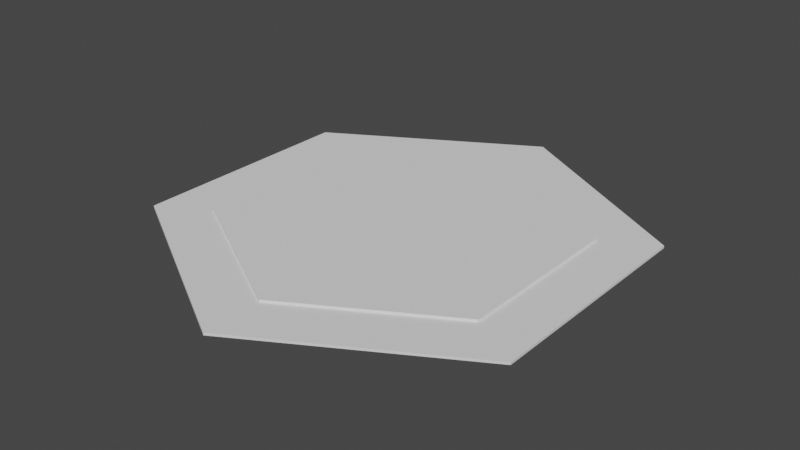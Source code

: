 # Source: purple.blend  (saved by Blender 3.4.6; exported with 4.5.12 LTS)
import bpy
from mathutils import Matrix  # noqa: F401  (used for matrix-valued properties, if any)

bpy.ops.wm.read_factory_settings(use_empty=True)
scene = bpy.context.scene
scene.name = 'Scene'

# ---- collections
col_collection_1 = bpy.data.collections.new('Collection 1'); scene.collection.children.link(col_collection_1)

# ---- world
world_world = bpy.data.worlds.new('World'); scene.world = world_world
world_world.use_nodes = True; world_world.node_tree.nodes.clear()
_N = world_world.node_tree.nodes; _L = world_world.node_tree.links
n0 = _N.new('ShaderNodeOutputWorld'); n0.name = 'World Output'; n0.location = (300, 300)
n1 = _N.new('ShaderNodeBackground'); n1.name = 'Background'; n1.location = (10, 300)
n1.inputs[0].default_value = (0.05088, 0.05088, 0.05088, 1.0)
_L.new(n1.outputs[0], n0.inputs[0])
n0.is_active_output = True
world_world.color = (0.05088, 0.05088, 0.05088)
world_world.use_sun_shadow = False
world_world.sun_shadow_jitter_overblur = 0.0

# ---- meshes
me_cylinder_002 = bpy.data.meshes.new('Cylinder.002')
me_cylinder_002.from_pydata([(0.0, 1.0, -0.005), (0.0, 1.0, 0.005), (0.866, 0.5, -0.005), (0.866, 0.5, 0.005), (0.866, -0.5, -0.005), (0.866, -0.5, 0.005), (0.0, -1.0, -0.005), (0.0, -1.0, 0.005), (-0.866, -0.5, -0.005), (-0.866, -0.5, 0.005), (-0.866, 0.5, -0.005), (-0.866, 0.5, 0.005)], [], [(0, 1, 3, 2), (2, 3, 5, 4), (4, 5, 7, 6), (6, 7, 9, 8), (3, 1, 11, 9, 7, 5), (8, 9, 11, 10), (10, 11, 1, 0), (0, 2, 4, 6, 8, 10)])
_ca = me_cylinder_002.color_attributes.new('Col', 'BYTE_COLOR', 'CORNER')
_ca.data.foreach_set('color', [0.6724, 0.2582, 0.5841, 1.0, 0.6724, 0.2582, 0.5841, 1.0, 0.6724, 0.2582, 0.5841, 1.0, 0.6724, 0.2582, 0.5841, 1.0, 0.6724, 0.2582, 0.5841, 1.0, 0.6724, 0.2582, 0.5841, 1.0, 0.6724, 0.2918, 0.5906, 1.0, 0.6724, 0.2918, 0.5906, 1.0, 0.6724, 0.2918, 0.5906, 1.0, 0.6724, 0.2918, 0.5906, 1.0, 0.6724, 0.2705, 0.5841, 1.0, 0.6724, 0.2705, 0.5841, 1.0, 0.6724, 0.2705, 0.5841, 1.0, 0.6724, 0.2705, 0.5841, 1.0, 0.6724, 0.2623, 0.5841, 1.0, 0.6724, 0.2623, 0.5841, 1.0, 0.6724, 0.2582, 0.5841, 1.0, 0.6724, 0.2582, 0.5841, 1.0, 0.6724, 0.2582, 0.5841, 1.0, 0.6724, 0.2623, 0.5841, 1.0, 0.6724, 0.2705, 0.5841, 1.0, 0.6724, 0.2918, 0.5906, 1.0, 0.6724, 0.2623, 0.5841, 1.0, 0.6724, 0.2623, 0.5841, 1.0, 0.6724, 0.2582, 0.5841, 1.0, 0.6724, 0.2582, 0.5841, 1.0, 0.6724, 0.2582, 0.5841, 1.0, 0.6724, 0.2582, 0.5841, 1.0, 0.6724, 0.2582, 0.5841, 1.0, 0.6724, 0.2582, 0.5841, 1.0, 0.6724, 0.2582, 0.5841, 1.0, 0.6724, 0.2582, 0.5841, 1.0, 0.6724, 0.2918, 0.5906, 1.0, 0.6724, 0.2705, 0.5841, 1.0, 0.6724, 0.2623, 0.5841, 1.0, 0.6724, 0.2582, 0.5841, 1.0])
me_cylinder_002.update()
me_cylinder_003 = bpy.data.meshes.new('Cylinder.003')
me_cylinder_003.from_pydata([(0.0, 1.0, -0.005), (0.0, 1.0, 0.005), (0.866, 0.5, -0.005), (0.866, 0.5, 0.005), (0.866, -0.5, -0.005), (0.866, -0.5, 0.005), (0.0, -1.0, -0.005), (0.0, -1.0, 0.005), (-0.866, -0.5, -0.005), (-0.866, -0.5, 0.005), (-0.866, 0.5, -0.005), (-0.866, 0.5, 0.005)], [], [(0, 1, 3, 2), (2, 3, 5, 4), (4, 5, 7, 6), (6, 7, 9, 8), (3, 1, 11, 9, 7, 5), (8, 9, 11, 10), (10, 11, 1, 0), (0, 2, 4, 6, 8, 10)])
_ca = me_cylinder_003.color_attributes.new('Col', 'BYTE_COLOR', 'CORNER')
_ca.data.foreach_set('color', [0.1046, 0.2664, 0.6724, 1.0, 0.1046, 0.2664, 0.6724, 1.0, 0.1046, 0.2664, 0.6724, 1.0, 0.1046, 0.2664, 0.6724, 1.0, 0.1046, 0.2664, 0.6724, 1.0, 0.1046, 0.2664, 0.6724, 1.0, 0.1046, 0.2664, 0.6724, 1.0, 0.1046, 0.2664, 0.6724, 1.0, 0.1046, 0.2664, 0.6724, 1.0, 0.1046, 0.2664, 0.6724, 1.0, 0.1046, 0.2664, 0.6724, 1.0, 0.1046, 0.2664, 0.6724, 1.0, 0.1046, 0.2664, 0.6724, 1.0, 0.1046, 0.2664, 0.6724, 1.0, 0.1046, 0.2664, 0.6724, 1.0, 0.1046, 0.2664, 0.6724, 1.0, 0.1046, 0.2664, 0.6724, 1.0, 0.1046, 0.2664, 0.6724, 1.0, 0.1046, 0.2664, 0.6724, 1.0, 0.1046, 0.2664, 0.6724, 1.0, 0.1046, 0.2664, 0.6724, 1.0, 0.1046, 0.2664, 0.6724, 1.0, 0.1046, 0.2664, 0.6724, 1.0, 0.1046, 0.2664, 0.6724, 1.0, 0.1046, 0.2664, 0.6724, 1.0, 0.1046, 0.2664, 0.6724, 1.0, 0.1046, 0.2664, 0.6724, 1.0, 0.1046, 0.2664, 0.6724, 1.0, 0.1046, 0.2664, 0.6724, 1.0, 0.1046, 0.2664, 0.6724, 1.0, 0.1046, 0.2664, 0.6724, 1.0, 0.1046, 0.2664, 0.6724, 1.0, 0.1046, 0.2664, 0.6724, 1.0, 0.1046, 0.2664, 0.6724, 1.0, 0.1046, 0.2664, 0.6724, 1.0, 0.1046, 0.2664, 0.6724, 1.0])
me_cylinder_003.update()

# ---- objects
ob_1_top = bpy.data.objects.new('1-top', me_cylinder_002)
ob_0_base = bpy.data.objects.new('0-base', me_cylinder_003)

# ---- transforms, parenting, visibility, modifiers, constraints
ob_1_top.location = (0.0, 0.0, 0.015)
ob_1_top.scale = (0.75, 0.75, 1.0)
_m = ob_1_top.modifiers.new('Triangulate', 'TRIANGULATE')
ob_0_base.location = (0.0, 0.0, 0.005)
_m = ob_0_base.modifiers.new('Triangulate', 'TRIANGULATE')

# ---- collection membership
col_collection_1.objects.link(ob_1_top)
col_collection_1.objects.link(ob_0_base)

# ---- scene / render settings (as saved in the file)
scene.frame_start = 1; scene.frame_end = 250; scene.frame_set(0)
scene.render.engine = 'BLENDER_EEVEE_NEXT'
scene.cycles.sampling_pattern = 'TABULATED_SOBOL'
scene.cycles.use_light_tree = False
scene.view_settings.view_transform = 'Filmic'
bpy.context.view_layer.update()

# ---- added for rendering (the .blend has no active camera and no usable light): camera, sun
cam_auto = bpy.data.cameras.new('AutoCamera')
cam_auto.lens = 50.0
cam_auto.sensor_width = 36.0
cam_auto.clip_end = 1000.0
ob_auto_camera = bpy.data.objects.new('AutoCamera', cam_auto)
scene.collection.objects.link(ob_auto_camera)
ob_auto_camera.location = (2.44798, -2.93758, 1.96839)
ob_auto_camera.rotation_euler = (1.09748, -7.21219e-08, 0.694738)
scene.camera = ob_auto_camera
light_auto_sun = bpy.data.lights.new('AutoSun', 'SUN')
light_auto_sun.energy = 3.0
light_auto_sun.angle = 0.0523599
ob_auto_sun = bpy.data.objects.new('AutoSun', light_auto_sun)
scene.collection.objects.link(ob_auto_sun)
ob_auto_sun.rotation_euler = (0.872665, 0.174533, 0.523599)
bpy.context.view_layer.update()
